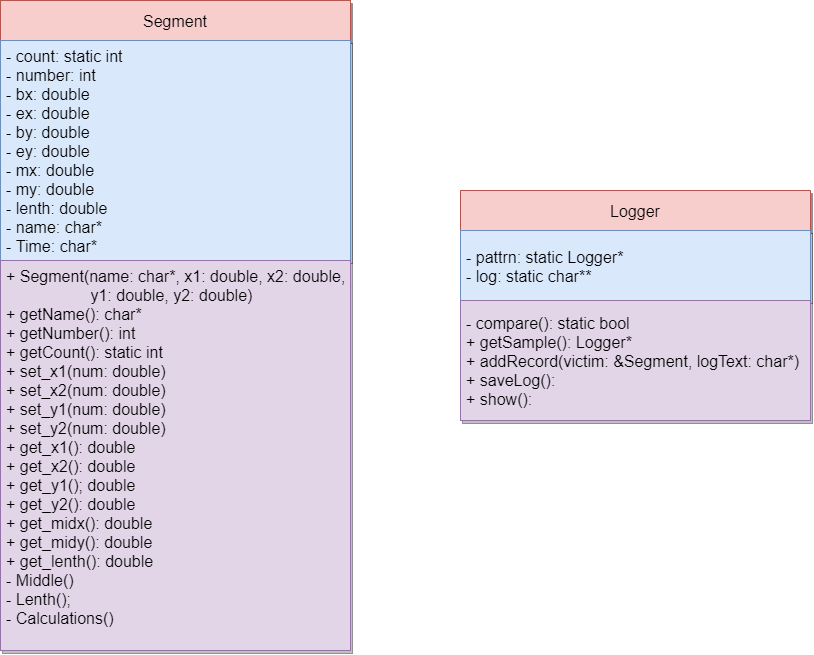

The diagram above was exported from draw.io. Its source (the exported page's mxGraphModel, read from the mxfile embedded in the PNG):
<mxGraphModel dx="1221" dy="764" grid="1" gridSize="10" guides="1" tooltips="1" connect="1" arrows="1" fold="1" page="1" pageScale="1" pageWidth="1300" pageHeight="5000" math="0" shadow="0">
  <root>
    <mxCell id="0" />
    <mxCell id="1" parent="0" />
    <mxCell id="x8fF1AhbpJbeZUis4Lx--5" value="Отрезок" style="swimlane;fontSize=16;fontStyle=0;startSize=40;shadow=1;" vertex="1" parent="1">
      <mxGeometry x="180" y="50" width="350" height="650" as="geometry" />
    </mxCell>
    <mxCell id="x8fF1AhbpJbeZUis4Lx--1" value="Segment" style="swimlane;fontStyle=0;childLayout=stackLayout;horizontal=1;startSize=40;horizontalStack=0;resizeParent=1;resizeParentMax=0;resizeLast=0;collapsible=1;marginBottom=0;fontSize=16;fillColor=#f8cecc;strokeColor=#b85450;shadow=1;" vertex="1" parent="x8fF1AhbpJbeZUis4Lx--5">
      <mxGeometry width="350" height="260" as="geometry" />
    </mxCell>
    <mxCell id="x8fF1AhbpJbeZUis4Lx--2" value="- count: static int&#10;- number: int&#10;- bx: double&#10;- ex: double&#10;- by: double&#10;- ey: double&#10;- mx: double&#10;- my: double&#10;- lenth: double&#10;- name: char*&#10;- Time: char*" style="text;strokeColor=#6c8ebf;fillColor=#dae8fc;align=left;verticalAlign=middle;spacingLeft=4;spacingRight=4;overflow=hidden;points=[[0,0.5],[1,0.5]];portConstraint=eastwest;rotatable=0;fontSize=16;shadow=1;" vertex="1" parent="x8fF1AhbpJbeZUis4Lx--1">
      <mxGeometry y="40" width="350" height="220" as="geometry" />
    </mxCell>
    <mxCell id="x8fF1AhbpJbeZUis4Lx--7" value="+ Segment(name: char*, x1: double, x2: double,&#10;                   y1: double, y2: double)&#10;+ getName(): char*&#10;+ getNumber(): int&#10;+ getCount(): static int&#10;+ set_x1(num: double)&#10;+ set_x2(num: double)&#10;+ set_y1(num: double)&#10;+ set_y2(num: double)&#10;+ get_x1(): double&#10;+ get_x2(): double&#10;+ get_y1(); double&#10;+ get_y2(): double&#10;+ get_midx(): double&#10;+ get_midy(): double&#10;+ get_lenth(): double&#10;- Middle()&#10;- Lenth();&#10;- Calculations()&#10;" style="text;strokeColor=#9673a6;fillColor=#e1d5e7;align=left;verticalAlign=middle;spacingLeft=4;spacingRight=4;overflow=hidden;points=[[0,0.5],[1,0.5]];portConstraint=eastwest;rotatable=0;fontSize=16;shadow=1;" vertex="1" parent="x8fF1AhbpJbeZUis4Lx--5">
      <mxGeometry y="260" width="350" height="390" as="geometry" />
    </mxCell>
    <mxCell id="x8fF1AhbpJbeZUis4Lx--8" value="Отрезок" style="swimlane;fontSize=16;fontStyle=0;startSize=40;fillColor=#e1d5e7;strokeColor=#9673a6;shadow=1;" vertex="1" parent="1">
      <mxGeometry x="640" y="240" width="350" height="230" as="geometry" />
    </mxCell>
    <mxCell id="x8fF1AhbpJbeZUis4Lx--9" value="Logger" style="swimlane;fontStyle=0;childLayout=stackLayout;horizontal=1;startSize=40;horizontalStack=0;resizeParent=1;resizeParentMax=0;resizeLast=0;collapsible=1;marginBottom=0;fontSize=16;fillColor=#f8cecc;strokeColor=#b85450;shadow=1;" vertex="1" parent="x8fF1AhbpJbeZUis4Lx--8">
      <mxGeometry width="350" height="110" as="geometry" />
    </mxCell>
    <mxCell id="x8fF1AhbpJbeZUis4Lx--10" value="- pattrn: static Logger*&#10;- log: static char**" style="text;strokeColor=#6c8ebf;fillColor=#dae8fc;align=left;verticalAlign=middle;spacingLeft=4;spacingRight=4;overflow=hidden;points=[[0,0.5],[1,0.5]];portConstraint=eastwest;rotatable=0;fontSize=16;shadow=1;" vertex="1" parent="x8fF1AhbpJbeZUis4Lx--9">
      <mxGeometry y="40" width="350" height="70" as="geometry" />
    </mxCell>
    <mxCell id="x8fF1AhbpJbeZUis4Lx--12" value="- compare(): static bool&#10;+ getSample(): Logger*&#10;+ addRecord(victim: &amp;Segment, logText: char*)&#10;+ saveLog():&#10;+ show():" style="text;strokeColor=#9673a6;fillColor=#e1d5e7;align=left;verticalAlign=middle;spacingLeft=4;spacingRight=4;overflow=hidden;points=[[0,0.5],[1,0.5]];portConstraint=eastwest;rotatable=0;fontSize=16;shadow=1;" vertex="1" parent="x8fF1AhbpJbeZUis4Lx--8">
      <mxGeometry y="110" width="350" height="120" as="geometry" />
    </mxCell>
  </root>
</mxGraphModel>